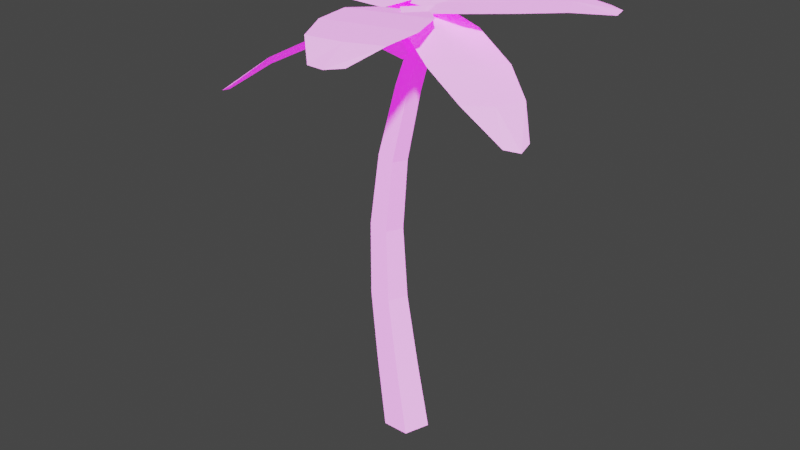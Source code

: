 # Source: yazishu.blend  (saved by Blender 2.83.19; exported with 4.5.12 LTS)
import bpy
from mathutils import Matrix  # noqa: F401  (used for matrix-valued properties, if any)

bpy.ops.wm.read_factory_settings(use_empty=True)
scene = bpy.context.scene
scene.name = 'Scene'

# ---- collections
col_collection = bpy.data.collections.new('Collection'); scene.collection.children.link(col_collection)

# ---- images (referenced by path relative to the original .blend; pixels are not part of the script)
import os
ASSET_DIR = os.environ.get("B2B_ASSET_DIR", "")  # directory of the original .blend (textures are referenced by path, not embedded)
HERE = os.path.dirname(os.path.abspath(__file__))  # packed textures are extracted next to this script under _unpacked/

def load_image(name, relpath, width, height, colorspace="sRGB"):
    """Load a texture the original file referenced (path relative to the .blend, or extracted next to this script)."""
    p = next((c for c in (os.path.join(HERE, relpath), os.path.join(ASSET_DIR, relpath)) if relpath and os.path.exists(c)), "")
    if p:
        img = bpy.data.images.load(p, check_existing=True)
        img.name = name
    else:  # same state as the original file: an image datablock whose file is absent (Cycles renders it pink)
        img = bpy.data.images.new(name, width, height)
        img.source = "FILE"
        img.filepath = "//" + (relpath or name)
    img.colorspace_settings.name = colorspace
    return img
img_colortexture_png = load_image('colorTexture.png', 'colorTexture.png', 1024, 1024, 'sRGB')

# ---- materials (node trees are filled in below, after node groups)
mat_x = bpy.data.materials.new('材质')
mat_x.use_transparent_shadow = False

# ---- material node trees
mat_x.use_nodes = True; mat_x.node_tree.nodes.clear()
_N = mat_x.node_tree.nodes; _L = mat_x.node_tree.links
n0 = _N.new('ShaderNodeOutputMaterial'); n0.name = 'Material Output'; n0.location = (300, 300)
n1 = _N.new('ShaderNodeTexImage'); n1.name = '图像纹理'; n1.location = (-450, 180)
n1.image = img_colortexture_png
n2 = _N.new('ShaderNodeBsdfPrincipled'); n2.name = 'Principled BSDF'; n2.location = (10, 300)
n2.distribution = 'GGX'
n2.subsurface_method = 'BURLEY'
n2.inputs[2].default_value = 0.9896
n2.inputs[3].default_value = 1.45
n2.inputs[13].default_value = 0.5104
n2.inputs[28].default_value = 1.0
_L.new(n2.outputs[0], n0.inputs[0])
_L.new(n1.outputs[0], n2.inputs[27])
n0.is_active_output = True

# ---- world
world_world = bpy.data.worlds.new('World'); scene.world = world_world
world_world.use_nodes = True; world_world.node_tree.nodes.clear()
_N = world_world.node_tree.nodes; _L = world_world.node_tree.links
n0 = _N.new('ShaderNodeOutputWorld'); n0.name = 'World Output'; n0.location = (300, 300)
n1 = _N.new('ShaderNodeBackground'); n1.name = 'Background'; n1.location = (10, 300)
n1.inputs[0].default_value = (0.05088, 0.05088, 0.05088, 1.0)
_L.new(n1.outputs[0], n0.inputs[0])
n0.is_active_output = True
world_world.color = (0.05088, 0.05088, 0.05088)
world_world.use_sun_shadow = False
world_world.sun_shadow_jitter_overblur = 0.0

# ---- meshes
me_x = bpy.data.meshes.new('柱体')
me_x.from_pydata([(-0.1736, 1.0, 0.003437), (0.8217, 0.4256, 18.84), (0.7778, 0.309, -0.006862), (1.206, 0.1315, 18.71), (0.4142, -0.809, -0.002946), (1.059, -0.3443, 18.76), (-0.7619, -0.809, 0.009774), (0.5844, -0.3443, 18.92), (-1.125, 0.309, 0.01372), (0.4377, 0.1315, 18.97), (-0.6935, 0.9043, 3.163), (-1.151, 0.8085, 6.367), (-1.266, 0.7128, 9.589), (-0.9204, 0.617, 12.77), (-0.1584, 0.5213, 15.85), (0.3151, 0.1611, 15.7), (-0.351, 0.1907, 12.62), (-0.5986, 0.2203, 9.463), (-0.3863, 0.2498, 6.277), (0.166, 0.2794, 3.117), (0.1342, -0.4217, 15.76), (-0.5685, -0.4992, 12.68), (-0.8542, -0.5767, 9.511), (-0.6791, -0.6541, 6.311), (-0.1628, -0.7316, 3.134), (-0.4511, -0.4217, 15.94), (-1.272, -0.4992, 12.86), (-1.679, -0.5767, 9.667), (-1.625, -0.6541, 6.422), (-1.226, -0.7316, 3.191), (-0.632, 0.1611, 16.0), (-1.49, 0.1907, 12.91), (-1.934, 0.2203, 9.715), (-1.917, 0.2498, 6.456), (-1.554, 0.2794, 3.208), (-0.2324, 0.1721, 19.04), (1.772, 0.2479, 19.03), (-0.07994, 7.016, 19.03), (1.215, 7.134, 19.01), (-0.7792, 5.367, 19.36), (-1.184, 3.649, 19.38), (-0.9605, 1.655, 19.28), (2.533, 1.684, 19.29), (2.617, 3.554, 19.38), (2.24, 5.347, 19.36), (0.7698, 0.21, 19.03), (0.5376, 7.387, 19.02), (0.7257, 1.66, 19.28), (0.7465, 3.561, 19.38), (0.7204, 5.528, 19.36), (-0.1158, 1.097, 19.04), (1.061, -0.5268, 19.03), (5.658, 4.775, 19.03), (6.476, 3.763, 19.01), (3.899, 4.439, 19.36), (2.245, 3.821, 19.38), (0.7126, 2.527, 19.28), (2.678, -0.3609, 19.29), (4.279, 0.6084, 19.38), (5.56, 1.918, 19.36), (0.4727, 0.2853, 19.03), (6.31, 4.468, 19.02), (1.653, 1.128, 19.28), (3.245, 2.167, 19.38), (4.866, 3.282, 19.36), (0.8225, 0.7818, 19.04), (0.3758, -1.156, 19.31), (6.362, -1.381, 15.65), (6.12, -2.653, 15.77), (5.365, -0.2263, 16.65), (4.074, 0.6673, 17.46), (2.341, 1.041, 18.4), (1.492, -2.306, 18.93), (3.042, -2.938, 18.09), (4.589, -3.106, 17.12), (0.5992, -0.187, 19.18), (6.503, -2.08, 15.55), (1.924, -0.572, 18.66), (3.518, -1.152, 17.8), (5.119, -1.707, 16.8), (1.082, -0.2163, 19.04), (-0.8189, -0.8562, 19.03), (2.873, -6.824, 19.03), (1.664, -7.303, 19.01), (3.077, -5.044, 19.36), (2.979, -3.281, 19.38), (2.2, -1.433, 19.28), (-1.142, -2.449, 19.29), (-0.6938, -4.266, 19.38), (0.1751, -5.879, 19.36), (0.1315, -0.5362, 19.03), (2.386, -7.354, 19.02), (0.5841, -1.914, 19.28), (1.102, -3.744, 19.38), (1.684, -5.623, 19.36), (0.5343, -1.021, 19.13), (-0.8295, 0.2087, 18.32), (-3.359, -6.167, 16.84), (-4.27, -5.425, 16.29), (-2.148, -5.353, 17.94), (-0.9354, -4.297, 18.66), (0.07119, -2.626, 19.14), (-2.262, -0.4028, 17.79), (-3.399, -1.782, 17.23), (-4.135, -3.397, 16.77), (-0.1476, -0.4062, 18.73), (-3.968, -6.055, 16.48), (-1.05, -1.545, 18.49), (-2.165, -2.989, 17.95), (-3.23, -4.513, 17.3), (-0.6194, -0.9131, 19.04), (-0.4711, 1.087, 19.03), (-7.404, 0.00173, 19.03), (-7.376, 1.302, 19.01), (-5.843, -0.8771, 19.36), (-4.18, -1.472, 19.38), (-2.175, -1.471, 19.28), (-1.813, 2.003, 19.29), (-3.662, 2.296, 19.38), (-5.486, 2.121, 19.36), (-0.5452, 0.08699, 19.03), (-7.704, 0.6567, 19.02), (-1.991, 0.2048, 19.28), (-3.878, 0.4376, 19.38), (-5.835, 0.631, 19.36), (-1.103, -0.0808, 18.78), (0.6452, 0.873, 18.54), (-4.093, 5.907, 17.34), (-2.995, 6.579, 17.15), (-3.962, 4.246, 18.08), (-3.538, 2.583, 18.49), (-2.429, 0.9354, 18.79), (0.6661, 2.514, 18.42), (-0.1129, 4.19, 18.11), (-1.267, 5.569, 17.76), (-0.2291, 0.3961, 18.66), (-3.713, 6.499, 17.19), (-0.9304, 1.689, 18.61), (-1.78, 3.365, 18.31), (-2.702, 5.051, 17.88), (1.174, -0.0583, 16.82), (1.898, -0.584, 17.37), (0.8975, -0.9089, 17.37), (0.2795, -0.0583, 17.37), (0.8975, 0.7923, 17.37), (1.898, 0.4674, 17.37), (1.45, -0.9089, 18.27), (0.4503, -0.584, 18.27), (0.4503, 0.4674, 18.27), (1.45, 0.7923, 18.27), (2.068, -0.0583, 18.27), (1.174, -0.0583, 18.82), (-0.4063, -0.0583, 16.88), (0.3173, -0.584, 17.43), (-0.6827, -0.9089, 17.43), (-1.301, -0.0583, 17.43), (-0.6827, 0.7923, 17.43), (0.3173, 0.4674, 17.43), (-0.1299, -0.9089, 18.33), (-1.13, -0.584, 18.33), (-1.13, 0.4674, 18.33), (-0.1299, 0.7923, 18.33), (0.4881, -0.0583, 18.33), (-0.4063, -0.0583, 18.88)], [], [(14, 1, 3, 15), (15, 3, 5, 20), (20, 5, 7, 25), (3, 1, 9, 7, 5), (25, 7, 9, 30), (30, 9, 1, 14), (0, 2, 4, 6, 8), (8, 34, 10, 0), (34, 33, 11, 10), (33, 32, 12, 11), (32, 31, 13, 12), (31, 30, 14, 13), (6, 29, 34, 8), (29, 28, 33, 34), (28, 27, 32, 33), (27, 26, 31, 32), (26, 25, 30, 31), (4, 24, 29, 6), (24, 23, 28, 29), (23, 22, 27, 28), (22, 21, 26, 27), (21, 20, 25, 26), (2, 19, 24, 4), (19, 18, 23, 24), (18, 17, 22, 23), (17, 16, 21, 22), (16, 15, 20, 21), (0, 10, 19, 2), (10, 11, 18, 19), (11, 12, 17, 18), (12, 13, 16, 17), (13, 14, 15, 16), (49, 44, 38, 46), (45, 36, 42, 47), (47, 42, 43, 48), (48, 43, 44, 49), (40, 48, 49, 39), (41, 47, 48, 40), (35, 45, 47, 41), (39, 49, 46, 37), (64, 59, 53, 61), (60, 51, 57, 62), (62, 57, 58, 63), (63, 58, 59, 64), (55, 63, 64, 54), (56, 62, 63, 55), (50, 60, 62, 56), (54, 64, 61, 52), (79, 74, 68, 76), (75, 66, 72, 77), (77, 72, 73, 78), (78, 73, 74, 79), (70, 78, 79, 69), (71, 77, 78, 70), (65, 75, 77, 71), (69, 79, 76, 67), (94, 89, 83, 91), (90, 81, 87, 92), (92, 87, 88, 93), (93, 88, 89, 94), (85, 93, 94, 84), (86, 92, 93, 85), (80, 90, 92, 86), (84, 94, 91, 82), (109, 104, 98, 106), (105, 96, 102, 107), (107, 102, 103, 108), (108, 103, 104, 109), (100, 108, 109, 99), (101, 107, 108, 100), (95, 105, 107, 101), (99, 109, 106, 97), (124, 119, 113, 121), (120, 111, 117, 122), (122, 117, 118, 123), (123, 118, 119, 124), (115, 123, 124, 114), (116, 122, 123, 115), (110, 120, 122, 116), (114, 124, 121, 112), (139, 134, 128, 136), (135, 126, 132, 137), (137, 132, 133, 138), (138, 133, 134, 139), (130, 138, 139, 129), (131, 137, 138, 130), (125, 135, 137, 131), (129, 139, 136, 127), (140, 141, 142), (141, 140, 145), (140, 142, 143), (140, 143, 144), (140, 144, 145), (141, 145, 150), (142, 141, 146), (143, 142, 147), (144, 143, 148), (145, 144, 149), (141, 150, 146), (142, 146, 147), (143, 147, 148), (144, 148, 149), (145, 149, 150), (146, 150, 151), (147, 146, 151), (148, 147, 151), (149, 148, 151), (150, 149, 151), (152, 153, 154), (153, 152, 157), (152, 154, 155), (152, 155, 156), (152, 156, 157), (153, 157, 162), (154, 153, 158), (155, 154, 159), (156, 155, 160), (157, 156, 161), (153, 162, 158), (154, 158, 159), (155, 159, 160), (156, 160, 161), (157, 161, 162), (158, 162, 163), (159, 158, 163), (160, 159, 163), (161, 160, 163), (162, 161, 163)])
_uv = me_x.uv_layers.new(name='UV 贴图')
_uv.uv.foreach_set('vector', [0.7427, 0.9302, 0.7434, 0.9279, 0.7439, 0.928, 0.7432, 0.9303, 0.7596, 0.9451, 0.7598, 0.9473, 0.7593, 0.9473, 0.7591, 0.9451, 0.741, 0.9395, 0.7417, 0.9418, 0.7413, 0.9419, 0.7404, 0.9397, 0.7535, 0.9327, 0.7538, 0.9324, 0.7542, 0.9325, 0.7542, 0.9329, 0.7538, 0.933, 0.7583, 0.9453, 0.7586, 0.9475, 0.7581, 0.9475, 0.7578, 0.9453, 0.7448, 0.9302, 0.7455, 0.9279, 0.746, 0.928, 0.7454, 0.9302, 0.7478, 0.939, 0.7478, 0.9399, 0.7468, 0.9402, 0.7461, 0.9395, 0.7468, 0.9388, 0.7449, 0.9419, 0.7445, 0.9396, 0.7455, 0.9396, 0.746, 0.9419, 0.7445, 0.9396, 0.7441, 0.9372, 0.745, 0.9372, 0.7455, 0.9396, 0.7441, 0.9372, 0.744, 0.9348, 0.7448, 0.9349, 0.745, 0.9372, 0.744, 0.9348, 0.7443, 0.9324, 0.7449, 0.9325, 0.7448, 0.9349, 0.7443, 0.9324, 0.7448, 0.9302, 0.7454, 0.9302, 0.7449, 0.9325, 0.7586, 0.9336, 0.7584, 0.9359, 0.7574, 0.9359, 0.7575, 0.9336, 0.7584, 0.9359, 0.7582, 0.9382, 0.7573, 0.9383, 0.7574, 0.9359, 0.7582, 0.9382, 0.7581, 0.9406, 0.7573, 0.9407, 0.7573, 0.9383, 0.7581, 0.9406, 0.7581, 0.943, 0.7575, 0.943, 0.7573, 0.9407, 0.7581, 0.943, 0.7583, 0.9453, 0.7578, 0.9453, 0.7575, 0.943, 0.7417, 0.928, 0.7411, 0.9302, 0.7401, 0.9303, 0.7406, 0.9279, 0.7411, 0.9302, 0.7405, 0.9326, 0.7396, 0.9326, 0.7401, 0.9303, 0.7405, 0.9326, 0.7402, 0.9349, 0.7395, 0.935, 0.7396, 0.9326, 0.7402, 0.9349, 0.7404, 0.9373, 0.7397, 0.9374, 0.7395, 0.935, 0.7404, 0.9373, 0.741, 0.9395, 0.7404, 0.9397, 0.7397, 0.9374, 0.7598, 0.9335, 0.7596, 0.9358, 0.7587, 0.9358, 0.7587, 0.9336, 0.7596, 0.9358, 0.7595, 0.9381, 0.7586, 0.9381, 0.7587, 0.9358, 0.7595, 0.9381, 0.7594, 0.9404, 0.7587, 0.9405, 0.7586, 0.9381, 0.7594, 0.9404, 0.7595, 0.9428, 0.7588, 0.9428, 0.7587, 0.9405, 0.7595, 0.9428, 0.7596, 0.9451, 0.7591, 0.9451, 0.7588, 0.9428, 0.7428, 0.9418, 0.7424, 0.9395, 0.7434, 0.9395, 0.7439, 0.9418, 0.7424, 0.9395, 0.742, 0.9371, 0.7429, 0.9372, 0.7434, 0.9395, 0.742, 0.9371, 0.7419, 0.9348, 0.7426, 0.9349, 0.7429, 0.9372, 0.7419, 0.9348, 0.7421, 0.9324, 0.7428, 0.9325, 0.7426, 0.9349, 0.7421, 0.9324, 0.7427, 0.9302, 0.7432, 0.9303, 0.7428, 0.9325, 0.434, 0.9416, 0.4311, 0.9422, 0.4327, 0.9393, 0.4339, 0.9387, 0.4351, 0.9497, 0.4331, 0.9498, 0.4313, 0.9478, 0.4348, 0.9475, 0.4348, 0.9475, 0.4313, 0.9478, 0.4308, 0.945, 0.4344, 0.9447, 0.4344, 0.9447, 0.4308, 0.945, 0.4311, 0.9422, 0.434, 0.9416, 0.4381, 0.9442, 0.4344, 0.9447, 0.434, 0.9416, 0.4369, 0.9416, 0.4381, 0.9472, 0.4348, 0.9475, 0.4344, 0.9447, 0.4381, 0.9442, 0.437, 0.9496, 0.4351, 0.9497, 0.4348, 0.9475, 0.4381, 0.9472, 0.4369, 0.9416, 0.434, 0.9416, 0.4339, 0.9387, 0.4352, 0.9392, 0.4418, 0.93, 0.4389, 0.9305, 0.4406, 0.9276, 0.4418, 0.9271, 0.4429, 0.938, 0.441, 0.9382, 0.4392, 0.9361, 0.4427, 0.9359, 0.4427, 0.9359, 0.4392, 0.9361, 0.4386, 0.9333, 0.4422, 0.933, 0.4422, 0.933, 0.4386, 0.9333, 0.4389, 0.9305, 0.4418, 0.93, 0.4459, 0.9325, 0.4422, 0.933, 0.4418, 0.93, 0.4448, 0.93, 0.4459, 0.9356, 0.4427, 0.9359, 0.4422, 0.933, 0.4459, 0.9325, 0.4449, 0.9379, 0.4429, 0.938, 0.4427, 0.9359, 0.4459, 0.9356, 0.4448, 0.93, 0.4418, 0.93, 0.4418, 0.9271, 0.4431, 0.9275, 0.4498, 0.9293, 0.4469, 0.9296, 0.4486, 0.9274, 0.4499, 0.927, 0.4503, 0.9366, 0.4484, 0.9366, 0.4468, 0.9345, 0.4503, 0.9345, 0.4503, 0.9345, 0.4468, 0.9345, 0.4464, 0.932, 0.45, 0.9319, 0.45, 0.9319, 0.4464, 0.932, 0.4469, 0.9296, 0.4498, 0.9293, 0.4538, 0.9317, 0.45, 0.9319, 0.4498, 0.9293, 0.4528, 0.9294, 0.4535, 0.9344, 0.4503, 0.9345, 0.45, 0.9319, 0.4538, 0.9317, 0.4523, 0.9366, 0.4503, 0.9366, 0.4503, 0.9345, 0.4535, 0.9344, 0.4528, 0.9294, 0.4498, 0.9293, 0.4499, 0.927, 0.4512, 0.9275, 0.4343, 0.9299, 0.4314, 0.9303, 0.4333, 0.9275, 0.4346, 0.9271, 0.4346, 0.9381, 0.4327, 0.9381, 0.4311, 0.9359, 0.4346, 0.9358, 0.4346, 0.9358, 0.4311, 0.9359, 0.4308, 0.933, 0.4344, 0.9329, 0.4344, 0.9329, 0.4308, 0.933, 0.4314, 0.9303, 0.4343, 0.9299, 0.4382, 0.9327, 0.4344, 0.9329, 0.4343, 0.9299, 0.4373, 0.9301, 0.4379, 0.9357, 0.4346, 0.9358, 0.4344, 0.9329, 0.4382, 0.9327, 0.4366, 0.9381, 0.4346, 0.9381, 0.4346, 0.9358, 0.4379, 0.9357, 0.4373, 0.9301, 0.4343, 0.9299, 0.4346, 0.9271, 0.4358, 0.9276, 0.4494, 0.9529, 0.4467, 0.9537, 0.4485, 0.951, 0.4497, 0.9504, 0.4504, 0.9605, 0.4486, 0.9608, 0.4468, 0.9589, 0.45, 0.9583, 0.45, 0.9583, 0.4468, 0.9589, 0.4463, 0.9563, 0.4496, 0.9556, 0.4496, 0.9556, 0.4463, 0.9563, 0.4467, 0.9537, 0.4494, 0.9529, 0.453, 0.9548, 0.4496, 0.9556, 0.4494, 0.9529, 0.452, 0.9525, 0.453, 0.9577, 0.45, 0.9583, 0.4496, 0.9556, 0.453, 0.9548, 0.4522, 0.9602, 0.4504, 0.9605, 0.45, 0.9583, 0.453, 0.9577, 0.452, 0.9525, 0.4494, 0.9529, 0.4497, 0.9504, 0.4508, 0.9506, 0.4418, 0.9417, 0.4389, 0.9422, 0.4404, 0.9393, 0.4417, 0.9388, 0.4429, 0.9498, 0.4409, 0.9499, 0.4392, 0.9479, 0.4427, 0.9476, 0.4427, 0.9476, 0.4392, 0.9479, 0.4386, 0.945, 0.4422, 0.9447, 0.4422, 0.9447, 0.4386, 0.945, 0.4389, 0.9422, 0.4418, 0.9417, 0.4459, 0.9442, 0.4422, 0.9447, 0.4418, 0.9417, 0.4447, 0.9417, 0.4459, 0.9473, 0.4427, 0.9476, 0.4422, 0.9447, 0.4459, 0.9442, 0.4448, 0.9497, 0.4429, 0.9498, 0.4427, 0.9476, 0.4459, 0.9473, 0.4447, 0.9417, 0.4418, 0.9417, 0.4417, 0.9388, 0.443, 0.9393, 0.4499, 0.9416, 0.447, 0.9419, 0.4489, 0.9392, 0.4502, 0.9388, 0.4502, 0.9497, 0.4482, 0.9497, 0.4466, 0.9475, 0.4502, 0.9475, 0.4502, 0.9475, 0.4466, 0.9475, 0.4464, 0.9447, 0.45, 0.9445, 0.45, 0.9445, 0.4464, 0.9447, 0.447, 0.9419, 0.4499, 0.9416, 0.4537, 0.9443, 0.45, 0.9445, 0.4499, 0.9416, 0.4529, 0.9417, 0.4534, 0.9474, 0.4502, 0.9475, 0.45, 0.9445, 0.4537, 0.9443, 0.4521, 0.9497, 0.4502, 0.9497, 0.4502, 0.9475, 0.4534, 0.9474, 0.4529, 0.9417, 0.4499, 0.9416, 0.4502, 0.9388, 0.4514, 0.9393, 0.2253, 0.9593, 0.2246, 0.9575, 0.2272, 0.9582, 0.2246, 0.9575, 0.2253, 0.9593, 0.2229, 0.9593, 0.2253, 0.9593, 0.2272, 0.9582, 0.2272, 0.9604, 0.2253, 0.9593, 0.2272, 0.9604, 0.2246, 0.9611, 0.2253, 0.9593, 0.2246, 0.9611, 0.2229, 0.9593, 0.2324, 0.9665, 0.23, 0.9675, 0.2301, 0.9653, 0.2465, 0.9308, 0.2441, 0.9317, 0.2442, 0.9296, 0.2253, 0.9634, 0.2229, 0.9643, 0.2229, 0.9623, 0.2465, 0.9276, 0.2441, 0.9285, 0.2442, 0.9264, 0.2324, 0.9633, 0.23, 0.9643, 0.2301, 0.9622, 0.2324, 0.9665, 0.2301, 0.9653, 0.2324, 0.9645, 0.2465, 0.9308, 0.2442, 0.9296, 0.2465, 0.9286, 0.2253, 0.9634, 0.2229, 0.9623, 0.2253, 0.9613, 0.2465, 0.9276, 0.2442, 0.9264, 0.2465, 0.9254, 0.2324, 0.9633, 0.2301, 0.9622, 0.2324, 0.9613, 0.2291, 0.9575, 0.2318, 0.9582, 0.2297, 0.9593, 0.2275, 0.9593, 0.2291, 0.9575, 0.2297, 0.9593, 0.2291, 0.9611, 0.2275, 0.9593, 0.2297, 0.9593, 0.2318, 0.9604, 0.2291, 0.9611, 0.2297, 0.9593, 0.2318, 0.9582, 0.2318, 0.9604, 0.2297, 0.9593, 0.2197, 0.9592, 0.219, 0.9574, 0.2217, 0.9581, 0.219, 0.9574, 0.2197, 0.9592, 0.2174, 0.9592, 0.2197, 0.9592, 0.2217, 0.9581, 0.2217, 0.9603, 0.2197, 0.9592, 0.2217, 0.9603, 0.219, 0.961, 0.2197, 0.9592, 0.219, 0.961, 0.2174, 0.9592, 0.2299, 0.9665, 0.2274, 0.9675, 0.2275, 0.9653, 0.2465, 0.934, 0.2441, 0.9349, 0.2442, 0.9328, 0.2146, 0.9638, 0.2122, 0.9647, 0.2122, 0.9626, 0.2171, 0.9638, 0.2147, 0.9647, 0.2148, 0.9626, 0.2299, 0.9633, 0.2274, 0.9643, 0.2275, 0.9622, 0.2299, 0.9665, 0.2275, 0.9653, 0.2299, 0.9645, 0.2465, 0.934, 0.2442, 0.9328, 0.2465, 0.9319, 0.2146, 0.9638, 0.2122, 0.9626, 0.2146, 0.9616, 0.2171, 0.9638, 0.2148, 0.9626, 0.2171, 0.9616, 0.2299, 0.9633, 0.2275, 0.9622, 0.2299, 0.9613, 0.2217, 0.9619, 0.2217, 0.9641, 0.2198, 0.9629, 0.219, 0.9612, 0.2217, 0.9619, 0.2198, 0.9629, 0.2174, 0.963, 0.219, 0.9612, 0.2198, 0.9629, 0.219, 0.9648, 0.2174, 0.963, 0.2198, 0.9629, 0.2217, 0.9641, 0.219, 0.9648, 0.2198, 0.9629])
me_x.materials.append(mat_x)
me_x.use_remesh_fix_poles = True
me_x.use_remesh_preserve_attributes = False
me_x.use_mirror_vertex_groups = False
me_x.update()

# ---- objects
ob_x = bpy.data.objects.new('柱体', me_x)

# ---- transforms, parenting, visibility, modifiers, constraints
ob_x.location = (0.0, 0.0, 0.0)
ob_x.lineart.crease_threshold = 0.0

# ---- collection membership
col_collection.objects.link(ob_x)

# ---- scene / render settings (as saved in the file)
scene.frame_start = 1; scene.frame_end = 250; scene.frame_set(1)
scene.render.engine = 'BLENDER_EEVEE_NEXT'
scene.cycles.use_denoising = False
scene.cycles.samples = 128
scene.cycles.sampling_pattern = 'TABULATED_SOBOL'
scene.cycles.use_adaptive_sampling = False
scene.cycles.use_light_tree = False
scene.view_settings.view_transform = 'Filmic'
bpy.context.view_layer.update()

# ---- added for rendering (the .blend has no active camera and no usable light): camera, sun
cam_auto = bpy.data.cameras.new('AutoCamera')
cam_auto.lens = 50.0
cam_auto.sensor_width = 36.0
cam_auto.clip_end = 1000.0
ob_auto_camera = bpy.data.objects.new('AutoCamera', cam_auto)
scene.collection.objects.link(ob_auto_camera)
ob_auto_camera.location = (25.4863, -31.2875, 30.5555)
ob_auto_camera.rotation_euler = (1.09748, -7.21219e-08, 0.694738)
scene.camera = ob_auto_camera
light_auto_sun = bpy.data.lights.new('AutoSun', 'SUN')
light_auto_sun.energy = 3.0
light_auto_sun.angle = 0.0523599
ob_auto_sun = bpy.data.objects.new('AutoSun', light_auto_sun)
scene.collection.objects.link(ob_auto_sun)
ob_auto_sun.rotation_euler = (0.872665, 0.174533, 0.523599)
bpy.context.view_layer.update()
